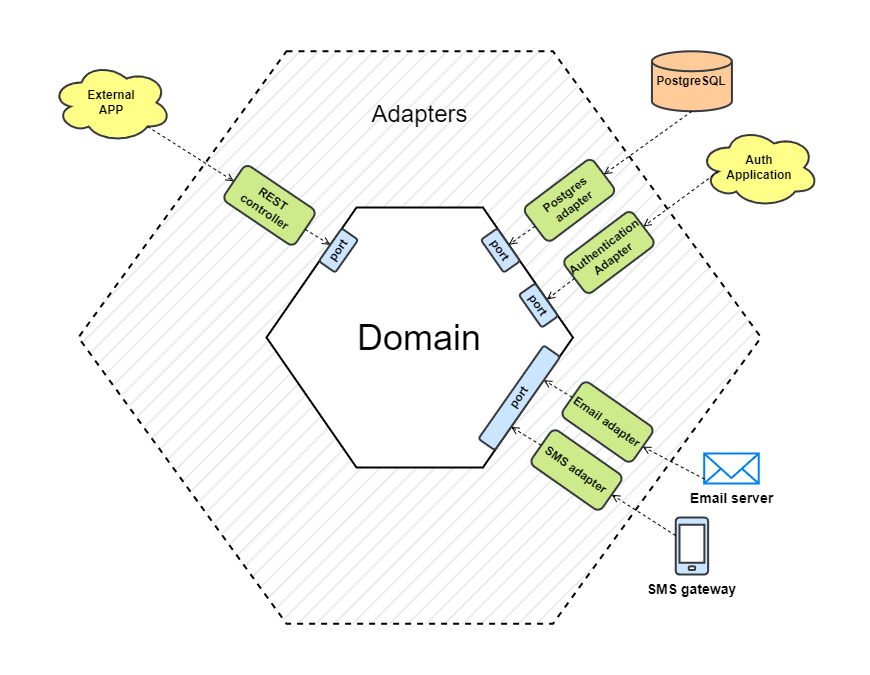

The diagram above was exported from draw.io. Its source (the exported page's mxGraphModel, read from the mxfile embedded in the PNG):
<mxGraphModel dx="1195" dy="615" grid="1" gridSize="10" guides="1" tooltips="1" connect="1" arrows="1" fold="1" page="1" pageScale="1" pageWidth="850" pageHeight="1100" math="0" shadow="0">
  <root>
    <mxCell id="0" />
    <mxCell id="1" parent="0" />
    <mxCell id="3oDZJI7Ye-Qvnaui1EBa-4" value="&lt;div style=&quot;font-size: 24px;&quot;&gt;Adapters&lt;/div&gt;&lt;div&gt;&lt;br&gt;&lt;/div&gt;&lt;div&gt;&lt;br&gt;&lt;/div&gt;&lt;div&gt;&lt;br&gt;&lt;/div&gt;&lt;div&gt;&lt;br&gt;&lt;/div&gt;&lt;div&gt;&lt;br&gt;&lt;/div&gt;&lt;div&gt;&lt;br&gt;&lt;/div&gt;&lt;div&gt;&lt;br&gt;&lt;/div&gt;&lt;div&gt;&lt;br&gt;&lt;/div&gt;&lt;div&gt;&lt;br&gt;&lt;/div&gt;&lt;div&gt;&lt;br&gt;&lt;/div&gt;&lt;div&gt;&lt;br&gt;&lt;/div&gt;&lt;div&gt;&lt;br&gt;&lt;/div&gt;&lt;div&gt;&lt;br&gt;&lt;/div&gt;&lt;div&gt;&lt;br&gt;&lt;/div&gt;&lt;div&gt;&lt;br&gt;&lt;/div&gt;&lt;div&gt;&lt;br&gt;&lt;/div&gt;&lt;div&gt;&lt;br&gt;&lt;/div&gt;&lt;div&gt;&lt;br&gt;&lt;/div&gt;&lt;div&gt;&lt;br&gt;&lt;/div&gt;&lt;div&gt;&lt;br&gt;&lt;/div&gt;&lt;div&gt;&lt;br&gt;&lt;/div&gt;&lt;div&gt;&lt;br&gt;&lt;/div&gt;&lt;div&gt;&lt;br&gt;&lt;/div&gt;&lt;div&gt;&lt;br&gt;&lt;/div&gt;&lt;div&gt;&lt;br&gt;&lt;/div&gt;&lt;div&gt;&lt;br&gt;&lt;/div&gt;&lt;div&gt;&lt;br&gt;&lt;/div&gt;&lt;div&gt;&lt;br&gt;&lt;/div&gt;&lt;div&gt;&lt;br&gt;&lt;/div&gt;&lt;div&gt;&lt;br&gt;&lt;/div&gt;&lt;div&gt;&lt;br&gt;&lt;/div&gt;" style="shape=hexagon;perimeter=hexagonPerimeter2;whiteSpace=wrap;html=1;fixedSize=1;shadow=0;rounded=0;fillColor=#E6E6E6;size=208.08999999999992;fixDash=0;collapsible=0;backgroundOutline=0;comic=0;treeMoving=0;treeFolding=0;snapToPoint=0;noLabel=0;dashed=1;fillStyle=hatch;gradientColor=none;strokeWidth=2;" vertex="1" parent="1">
      <mxGeometry x="71.91" y="63.75" width="682.6" height="572.5" as="geometry" />
    </mxCell>
    <mxCell id="3oDZJI7Ye-Qvnaui1EBa-1" value="&lt;div&gt;&lt;span style=&quot;font-size: 36px; background-color: initial;&quot;&gt;Domain&lt;/span&gt;&lt;br&gt;&lt;/div&gt;" style="shape=hexagon;perimeter=hexagonPerimeter2;whiteSpace=wrap;html=1;fixedSize=1;size=90;strokeWidth=2;" vertex="1" parent="1">
      <mxGeometry x="260" y="220" width="306.43" height="260" as="geometry" />
    </mxCell>
    <mxCell id="3oDZJI7Ye-Qvnaui1EBa-3" value="port" style="rounded=1;whiteSpace=wrap;html=1;rotation=-55;fillColor=#cce5ff;strokeColor=#36393d;strokeWidth=2;fontStyle=1" vertex="1" parent="1">
      <mxGeometry x="312" y="253" width="40" height="20" as="geometry" />
    </mxCell>
    <mxCell id="3oDZJI7Ye-Qvnaui1EBa-5" value="REST controller" style="rounded=1;whiteSpace=wrap;html=1;rotation=34;labelBackgroundColor=none;labelBorderColor=none;fillColor=#cdeb8b;strokeColor=#36393d;strokeWidth=2;fontStyle=1" vertex="1" parent="1">
      <mxGeometry x="220" y="196.33" width="86" height="43" as="geometry" />
    </mxCell>
    <mxCell id="3oDZJI7Ye-Qvnaui1EBa-7" value="" style="endArrow=open;html=1;rounded=0;entryX=0.5;entryY=0;entryDx=0;entryDy=0;exitX=1;exitY=0.5;exitDx=0;exitDy=0;dashed=1;endFill=0;" edge="1" parent="1" source="3oDZJI7Ye-Qvnaui1EBa-5" target="3oDZJI7Ye-Qvnaui1EBa-3">
      <mxGeometry width="50" height="50" relative="1" as="geometry">
        <mxPoint x="280" y="280" as="sourcePoint" />
        <mxPoint x="330" y="230" as="targetPoint" />
      </mxGeometry>
    </mxCell>
    <mxCell id="3oDZJI7Ye-Qvnaui1EBa-8" value="port" style="rounded=1;whiteSpace=wrap;html=1;rotation=55;fillColor=#cce5ff;strokeColor=#36393d;strokeWidth=2;fontStyle=1" vertex="1" parent="1">
      <mxGeometry x="474" y="253" width="40" height="20" as="geometry" />
    </mxCell>
    <mxCell id="3oDZJI7Ye-Qvnaui1EBa-10" value="Postgres&lt;div&gt;adapter&lt;/div&gt;" style="rounded=1;whiteSpace=wrap;html=1;rotation=-37;labelBackgroundColor=none;labelBorderColor=none;fillColor=#cdeb8b;strokeColor=#36393d;strokeWidth=2;fontStyle=1" vertex="1" parent="1">
      <mxGeometry x="520" y="191.33" width="86" height="43" as="geometry" />
    </mxCell>
    <mxCell id="3oDZJI7Ye-Qvnaui1EBa-12" value="" style="endArrow=open;html=1;rounded=0;entryX=0.5;entryY=0;entryDx=0;entryDy=0;exitX=0;exitY=0.5;exitDx=0;exitDy=0;dashed=1;endFill=0;" edge="1" parent="1" source="3oDZJI7Ye-Qvnaui1EBa-10" target="3oDZJI7Ye-Qvnaui1EBa-8">
      <mxGeometry width="50" height="50" relative="1" as="geometry">
        <mxPoint x="309" y="252" as="sourcePoint" />
        <mxPoint x="335" y="267" as="targetPoint" />
      </mxGeometry>
    </mxCell>
    <mxCell id="3oDZJI7Ye-Qvnaui1EBa-13" value="PostgreSQL" style="strokeWidth=2;html=1;shape=mxgraph.flowchart.database;whiteSpace=wrap;fillColor=#ffcc99;strokeColor=#36393d;fontStyle=1" vertex="1" parent="1">
      <mxGeometry x="645.43" y="63.75" width="80" height="60" as="geometry" />
    </mxCell>
    <mxCell id="3oDZJI7Ye-Qvnaui1EBa-14" value="" style="endArrow=open;html=1;rounded=0;entryX=1;entryY=0.5;entryDx=0;entryDy=0;exitX=0.5;exitY=1;exitDx=0;exitDy=0;dashed=1;endFill=0;exitPerimeter=0;" edge="1" parent="1" source="3oDZJI7Ye-Qvnaui1EBa-13" target="3oDZJI7Ye-Qvnaui1EBa-10">
      <mxGeometry width="50" height="50" relative="1" as="geometry">
        <mxPoint x="539" y="249" as="sourcePoint" />
        <mxPoint x="512" y="267" as="targetPoint" />
      </mxGeometry>
    </mxCell>
    <mxCell id="3oDZJI7Ye-Qvnaui1EBa-18" value="External&lt;div&gt;APP&lt;/div&gt;" style="ellipse;shape=cloud;whiteSpace=wrap;html=1;fillColor=#ffff88;strokeColor=#36393d;strokeWidth=2;fontStyle=1" vertex="1" parent="1">
      <mxGeometry x="45" y="75" width="120" height="80" as="geometry" />
    </mxCell>
    <mxCell id="3oDZJI7Ye-Qvnaui1EBa-19" value="" style="endArrow=open;html=1;rounded=0;entryX=0;entryY=0.5;entryDx=0;entryDy=0;exitX=0.8;exitY=0.8;exitDx=0;exitDy=0;dashed=1;endFill=0;exitPerimeter=0;" edge="1" parent="1" source="3oDZJI7Ye-Qvnaui1EBa-18" target="3oDZJI7Ye-Qvnaui1EBa-5">
      <mxGeometry width="50" height="50" relative="1" as="geometry">
        <mxPoint x="309" y="252" as="sourcePoint" />
        <mxPoint x="334" y="267" as="targetPoint" />
      </mxGeometry>
    </mxCell>
    <mxCell id="3oDZJI7Ye-Qvnaui1EBa-21" value="port" style="rounded=1;whiteSpace=wrap;html=1;rotation=-55;fillColor=#cce5ff;strokeColor=#36393d;strokeWidth=2;fontStyle=1" vertex="1" parent="1">
      <mxGeometry x="455.78" y="400.31" width="114" height="20" as="geometry" />
    </mxCell>
    <mxCell id="3oDZJI7Ye-Qvnaui1EBa-24" value="SMS adapter" style="rounded=1;whiteSpace=wrap;html=1;rotation=35;labelBackgroundColor=none;labelBorderColor=none;fillColor=#cdeb8b;strokeColor=#36393d;strokeWidth=2;fontStyle=1" vertex="1" parent="1">
      <mxGeometry x="527" y="461" width="86" height="43" as="geometry" />
    </mxCell>
    <mxCell id="3oDZJI7Ye-Qvnaui1EBa-26" value="Email adapter" style="rounded=1;whiteSpace=wrap;html=1;rotation=35;labelBackgroundColor=none;labelBorderColor=none;fillColor=#cdeb8b;strokeColor=#36393d;strokeWidth=2;fontStyle=1" vertex="1" parent="1">
      <mxGeometry x="558" y="413" width="86" height="43" as="geometry" />
    </mxCell>
    <mxCell id="3oDZJI7Ye-Qvnaui1EBa-27" value="" style="endArrow=open;html=1;rounded=0;entryX=0.75;entryY=1;entryDx=0;entryDy=0;exitX=0;exitY=0.5;exitDx=0;exitDy=0;dashed=1;endFill=0;" edge="1" parent="1" source="3oDZJI7Ye-Qvnaui1EBa-26" target="3oDZJI7Ye-Qvnaui1EBa-21">
      <mxGeometry width="50" height="50" relative="1" as="geometry">
        <mxPoint x="539" y="249" as="sourcePoint" />
        <mxPoint x="512" y="267" as="targetPoint" />
      </mxGeometry>
    </mxCell>
    <mxCell id="3oDZJI7Ye-Qvnaui1EBa-28" value="" style="endArrow=open;html=1;rounded=0;entryX=0.25;entryY=1;entryDx=0;entryDy=0;exitX=0;exitY=0.5;exitDx=0;exitDy=0;dashed=1;endFill=0;" edge="1" parent="1" source="3oDZJI7Ye-Qvnaui1EBa-24" target="3oDZJI7Ye-Qvnaui1EBa-21">
      <mxGeometry width="50" height="50" relative="1" as="geometry">
        <mxPoint x="580" y="412" as="sourcePoint" />
        <mxPoint x="507.19152044289" y="435.7357643635105" as="targetPoint" />
      </mxGeometry>
    </mxCell>
    <mxCell id="3oDZJI7Ye-Qvnaui1EBa-29" value="&lt;font style=&quot;font-size: 14px;&quot;&gt;Email server&lt;/font&gt;" style="html=1;verticalLabelPosition=bottom;align=center;labelBackgroundColor=#ffffff;verticalAlign=top;strokeWidth=2;strokeColor=#0080F0;shadow=0;dashed=0;shape=mxgraph.ios7.icons.mail;fontStyle=1" vertex="1" parent="1">
      <mxGeometry x="697.69" y="466" width="54.54" height="30" as="geometry" />
    </mxCell>
    <mxCell id="3oDZJI7Ye-Qvnaui1EBa-31" value="" style="endArrow=open;html=1;rounded=0;entryX=1;entryY=0.5;entryDx=0;entryDy=0;exitX=0.009;exitY=0.856;exitDx=0;exitDy=0;dashed=1;endFill=0;exitPerimeter=0;" edge="1" parent="1" source="3oDZJI7Ye-Qvnaui1EBa-29" target="3oDZJI7Ye-Qvnaui1EBa-26">
      <mxGeometry width="50" height="50" relative="1" as="geometry">
        <mxPoint x="576" y="420" as="sourcePoint" />
        <mxPoint x="547" y="403" as="targetPoint" />
      </mxGeometry>
    </mxCell>
    <mxCell id="3oDZJI7Ye-Qvnaui1EBa-32" value="&lt;font style=&quot;font-size: 14px;&quot;&gt;SMS gateway&lt;/font&gt;" style="sketch=0;pointerEvents=1;shadow=0;dashed=0;html=1;strokeColor=#36393d;fillColor=#cce5ff;labelPosition=center;verticalLabelPosition=bottom;verticalAlign=top;outlineConnect=0;align=center;shape=mxgraph.office.devices.cell_phone_generic;fontStyle=1;strokeWidth=2;" vertex="1" parent="1">
      <mxGeometry x="669.25" y="530" width="32.35" height="57" as="geometry" />
    </mxCell>
    <mxCell id="3oDZJI7Ye-Qvnaui1EBa-33" value="" style="endArrow=open;html=1;rounded=0;entryX=1;entryY=0.5;entryDx=0;entryDy=0;dashed=1;endFill=0;" edge="1" parent="1" source="3oDZJI7Ye-Qvnaui1EBa-32" target="3oDZJI7Ye-Qvnaui1EBa-24">
      <mxGeometry width="50" height="50" relative="1" as="geometry">
        <mxPoint x="708" y="506" as="sourcePoint" />
        <mxPoint x="646" y="469" as="targetPoint" />
      </mxGeometry>
    </mxCell>
    <mxCell id="3oDZJI7Ye-Qvnaui1EBa-35" value="port" style="rounded=1;whiteSpace=wrap;html=1;rotation=55;fillColor=#cce5ff;strokeColor=#36393d;strokeWidth=2;fontStyle=1" vertex="1" parent="1">
      <mxGeometry x="512" y="308" width="40" height="20" as="geometry" />
    </mxCell>
    <mxCell id="3oDZJI7Ye-Qvnaui1EBa-36" value="Authentication&lt;div&gt;Adapter&lt;/div&gt;" style="rounded=1;whiteSpace=wrap;html=1;rotation=-37;labelBackgroundColor=none;labelBorderColor=none;fillColor=#cdeb8b;strokeColor=#36393d;strokeWidth=2;fontStyle=1" vertex="1" parent="1">
      <mxGeometry x="559.43" y="243.5" width="86" height="43" as="geometry" />
    </mxCell>
    <mxCell id="3oDZJI7Ye-Qvnaui1EBa-37" value="" style="endArrow=open;html=1;rounded=0;entryX=0.915;entryY=0.354;entryDx=0;entryDy=0;exitX=0;exitY=0.5;exitDx=0;exitDy=0;dashed=1;endFill=0;entryPerimeter=0;" edge="1" parent="1" source="3oDZJI7Ye-Qvnaui1EBa-36" target="3oDZJI7Ye-Qvnaui1EBa-1">
      <mxGeometry width="50" height="50" relative="1" as="geometry">
        <mxPoint x="539" y="249" as="sourcePoint" />
        <mxPoint x="512" y="267" as="targetPoint" />
      </mxGeometry>
    </mxCell>
    <mxCell id="3oDZJI7Ye-Qvnaui1EBa-38" value="Auth&lt;div&gt;Application&lt;/div&gt;" style="ellipse;shape=cloud;whiteSpace=wrap;html=1;fillColor=#ffff88;strokeColor=#36393d;strokeWidth=2;fontStyle=1" vertex="1" parent="1">
      <mxGeometry x="692.69" y="139.99999999999997" width="120" height="80" as="geometry" />
    </mxCell>
    <mxCell id="3oDZJI7Ye-Qvnaui1EBa-39" value="" style="endArrow=open;html=1;rounded=0;entryX=1;entryY=0.5;entryDx=0;entryDy=0;exitX=0.16;exitY=0.55;exitDx=0;exitDy=0;dashed=1;endFill=0;exitPerimeter=0;" edge="1" parent="1" source="3oDZJI7Ye-Qvnaui1EBa-38" target="3oDZJI7Ye-Qvnaui1EBa-36">
      <mxGeometry width="50" height="50" relative="1" as="geometry">
        <mxPoint x="670" y="151" as="sourcePoint" />
        <mxPoint x="607" y="197" as="targetPoint" />
      </mxGeometry>
    </mxCell>
  </root>
</mxGraphModel>